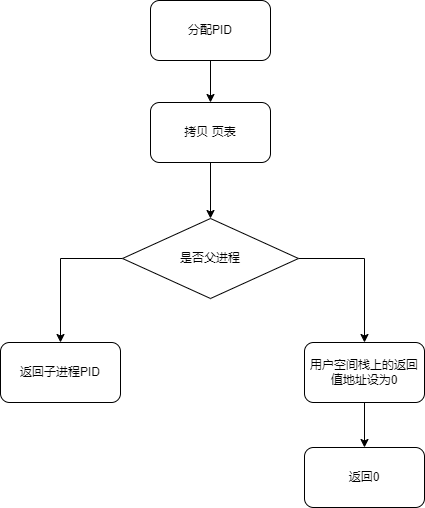

The diagram above was exported from draw.io. Its source (the exported page's mxGraphModel, read from the mxfile embedded in the PNG):
<mxGraphModel dx="1426" dy="785" grid="0" gridSize="10" guides="1" tooltips="1" connect="1" arrows="1" fold="1" page="1" pageScale="1" pageWidth="827" pageHeight="1169" background="#ffffff" math="0" shadow="0">
  <root>
    <mxCell id="0" />
    <mxCell id="1" parent="0" />
    <mxCell id="yYOks9IWtApelyVrPQtc-12" style="edgeStyle=orthogonalEdgeStyle;rounded=0;orthogonalLoop=1;jettySize=auto;html=1;exitX=0.5;exitY=1;exitDx=0;exitDy=0;entryX=0.5;entryY=0;entryDx=0;entryDy=0;" edge="1" parent="1" source="yYOks9IWtApelyVrPQtc-1" target="yYOks9IWtApelyVrPQtc-5">
      <mxGeometry relative="1" as="geometry" />
    </mxCell>
    <mxCell id="yYOks9IWtApelyVrPQtc-1" value="拷贝 页表" style="rounded=1;whiteSpace=wrap;html=1;" vertex="1" parent="1">
      <mxGeometry x="345" y="272" width="120" height="60" as="geometry" />
    </mxCell>
    <mxCell id="yYOks9IWtApelyVrPQtc-3" style="edgeStyle=orthogonalEdgeStyle;rounded=0;orthogonalLoop=1;jettySize=auto;html=1;exitX=0.5;exitY=1;exitDx=0;exitDy=0;entryX=0.5;entryY=0;entryDx=0;entryDy=0;" edge="1" parent="1" source="yYOks9IWtApelyVrPQtc-2" target="yYOks9IWtApelyVrPQtc-1">
      <mxGeometry relative="1" as="geometry" />
    </mxCell>
    <mxCell id="yYOks9IWtApelyVrPQtc-2" value="分配PID" style="rounded=1;whiteSpace=wrap;html=1;" vertex="1" parent="1">
      <mxGeometry x="345" y="170" width="120" height="60" as="geometry" />
    </mxCell>
    <mxCell id="yYOks9IWtApelyVrPQtc-6" style="edgeStyle=orthogonalEdgeStyle;rounded=0;orthogonalLoop=1;jettySize=auto;html=1;exitX=0;exitY=0.5;exitDx=0;exitDy=0;" edge="1" parent="1" source="yYOks9IWtApelyVrPQtc-5" target="yYOks9IWtApelyVrPQtc-7">
      <mxGeometry relative="1" as="geometry">
        <mxPoint x="255" y="542" as="targetPoint" />
      </mxGeometry>
    </mxCell>
    <mxCell id="yYOks9IWtApelyVrPQtc-8" style="edgeStyle=orthogonalEdgeStyle;rounded=0;orthogonalLoop=1;jettySize=auto;html=1;exitX=1;exitY=0.5;exitDx=0;exitDy=0;" edge="1" parent="1" source="yYOks9IWtApelyVrPQtc-5" target="yYOks9IWtApelyVrPQtc-9">
      <mxGeometry relative="1" as="geometry">
        <mxPoint x="551" y="514" as="targetPoint" />
      </mxGeometry>
    </mxCell>
    <mxCell id="yYOks9IWtApelyVrPQtc-5" value="是否父进程" style="rhombus;whiteSpace=wrap;html=1;" vertex="1" parent="1">
      <mxGeometry x="317" y="388" width="176" height="80" as="geometry" />
    </mxCell>
    <mxCell id="yYOks9IWtApelyVrPQtc-7" value="返回子进程PID" style="rounded=1;whiteSpace=wrap;html=1;" vertex="1" parent="1">
      <mxGeometry x="195" y="512" width="120" height="60" as="geometry" />
    </mxCell>
    <mxCell id="yYOks9IWtApelyVrPQtc-10" style="edgeStyle=orthogonalEdgeStyle;rounded=0;orthogonalLoop=1;jettySize=auto;html=1;exitX=0.5;exitY=1;exitDx=0;exitDy=0;" edge="1" parent="1" source="yYOks9IWtApelyVrPQtc-9" target="yYOks9IWtApelyVrPQtc-11">
      <mxGeometry relative="1" as="geometry">
        <mxPoint x="559" y="617" as="targetPoint" />
      </mxGeometry>
    </mxCell>
    <mxCell id="yYOks9IWtApelyVrPQtc-9" value="用户空间栈上的返回值地址设为0" style="rounded=1;whiteSpace=wrap;html=1;" vertex="1" parent="1">
      <mxGeometry x="499" y="512" width="120" height="60" as="geometry" />
    </mxCell>
    <mxCell id="yYOks9IWtApelyVrPQtc-11" value="返回0" style="rounded=1;whiteSpace=wrap;html=1;" vertex="1" parent="1">
      <mxGeometry x="499" y="617" width="120" height="60" as="geometry" />
    </mxCell>
  </root>
</mxGraphModel>